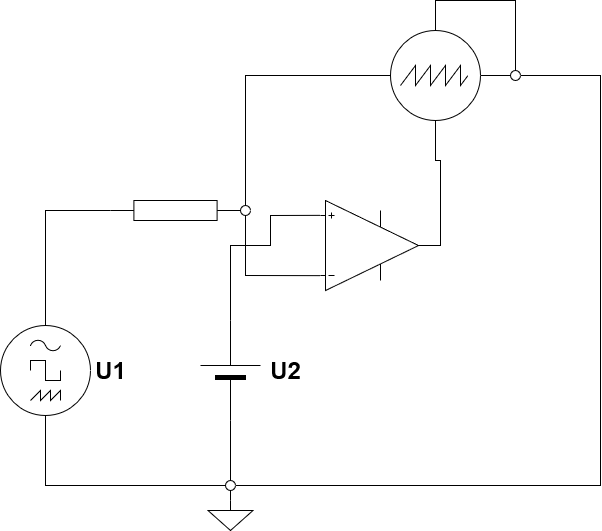

The diagram above was exported from draw.io. Its source (the exported page's mxGraphModel, read from the mxfile embedded in the PNG):
<mxGraphModel dx="700" dy="708" grid="1" gridSize="10" guides="1" tooltips="1" connect="1" arrows="1" fold="1" page="1" pageScale="1" pageWidth="1100" pageHeight="850" math="0" shadow="0">
  <root>
    <mxCell id="0" />
    <mxCell id="1" parent="0" />
    <mxCell id="tavGkd9_2SPXpMGQEDWi-1" value="" style="verticalLabelPosition=bottom;shadow=0;dashed=0;align=center;fillColor=#000000;html=1;verticalAlign=top;strokeWidth=1;shape=mxgraph.electrical.miscellaneous.monocell_battery;rotation=-90;" parent="1" vertex="1">
      <mxGeometry x="220" y="380" width="100" height="60" as="geometry" />
    </mxCell>
    <mxCell id="tavGkd9_2SPXpMGQEDWi-2" value="" style="perimeter=ellipsePerimeter;verticalLabelPosition=bottom;shadow=0;dashed=0;align=center;html=1;verticalAlign=top;shape=mxgraph.electrical.instruments.signal_generator;" parent="1" vertex="1">
      <mxGeometry x="40" y="365" width="90" height="90" as="geometry" />
    </mxCell>
    <mxCell id="tavGkd9_2SPXpMGQEDWi-3" value="" style="perimeter=ellipsePerimeter;verticalLabelPosition=bottom;shadow=0;dashed=0;align=center;html=1;verticalAlign=top;shape=mxgraph.electrical.instruments.oscilloscope;" parent="1" vertex="1">
      <mxGeometry x="430" y="70" width="90" height="90" as="geometry" />
    </mxCell>
    <mxCell id="tavGkd9_2SPXpMGQEDWi-4" value="" style="verticalLabelPosition=bottom;shadow=0;dashed=0;align=center;html=1;verticalAlign=top;shape=mxgraph.electrical.abstract.operational_amp_1;flipH=0;flipV=1;" parent="1" vertex="1">
      <mxGeometry x="360" y="240" width="98" height="90" as="geometry" />
    </mxCell>
    <mxCell id="tavGkd9_2SPXpMGQEDWi-5" value="" style="endArrow=none;html=1;rounded=0;exitX=0.5;exitY=0;exitDx=0;exitDy=0;exitPerimeter=0;entryX=0;entryY=0.5;entryDx=0;entryDy=0;entryPerimeter=0;" parent="1" source="tavGkd9_2SPXpMGQEDWi-2" target="tavGkd9_2SPXpMGQEDWi-6" edge="1">
      <mxGeometry width="50" height="50" relative="1" as="geometry">
        <mxPoint x="390" y="450" as="sourcePoint" />
        <mxPoint x="85" y="240" as="targetPoint" />
        <Array as="points">
          <mxPoint x="85" y="250" />
        </Array>
      </mxGeometry>
    </mxCell>
    <mxCell id="tavGkd9_2SPXpMGQEDWi-6" value="" style="pointerEvents=1;verticalLabelPosition=bottom;shadow=0;dashed=0;align=center;html=1;verticalAlign=top;shape=mxgraph.electrical.resistors.resistor_1;" parent="1" vertex="1">
      <mxGeometry x="150" y="240" width="130" height="20" as="geometry" />
    </mxCell>
    <mxCell id="tavGkd9_2SPXpMGQEDWi-7" value="" style="endArrow=none;html=1;rounded=0;entryX=0;entryY=0.835;entryDx=0;entryDy=0;entryPerimeter=0;exitX=1;exitY=0.5;exitDx=0;exitDy=0;exitPerimeter=0;" parent="1" source="tavGkd9_2SPXpMGQEDWi-1" target="tavGkd9_2SPXpMGQEDWi-4" edge="1">
      <mxGeometry width="50" height="50" relative="1" as="geometry">
        <mxPoint x="380" y="490" as="sourcePoint" />
        <mxPoint x="430" y="440" as="targetPoint" />
        <Array as="points">
          <mxPoint x="270" y="285" />
          <mxPoint x="310" y="285" />
          <mxPoint x="310" y="255" />
        </Array>
      </mxGeometry>
    </mxCell>
    <mxCell id="tavGkd9_2SPXpMGQEDWi-8" value="" style="endArrow=none;html=1;rounded=0;entryX=1;entryY=0.5;entryDx=0;entryDy=0;exitX=1;exitY=0.5;exitDx=0;exitDy=0;" parent="1" source="tavGkd9_2SPXpMGQEDWi-17" target="tavGkd9_2SPXpMGQEDWi-14" edge="1">
      <mxGeometry width="50" height="50" relative="1" as="geometry">
        <mxPoint x="300" y="530" as="sourcePoint" />
        <mxPoint x="600" y="140" as="targetPoint" />
        <Array as="points">
          <mxPoint x="640" y="525" />
          <mxPoint x="640" y="115" />
        </Array>
      </mxGeometry>
    </mxCell>
    <mxCell id="tavGkd9_2SPXpMGQEDWi-9" value="" style="pointerEvents=1;verticalLabelPosition=bottom;shadow=0;dashed=0;align=center;html=1;verticalAlign=top;shape=mxgraph.electrical.signal_sources.signal_ground;" parent="1" vertex="1">
      <mxGeometry x="247.5" y="540" width="45" height="30" as="geometry" />
    </mxCell>
    <mxCell id="tavGkd9_2SPXpMGQEDWi-10" value="" style="endArrow=none;html=1;rounded=0;exitX=1;exitY=0.5;exitDx=0;exitDy=0;exitPerimeter=0;entryX=0.5;entryY=1;entryDx=0;entryDy=0;entryPerimeter=0;" parent="1" source="tavGkd9_2SPXpMGQEDWi-4" target="tavGkd9_2SPXpMGQEDWi-3" edge="1">
      <mxGeometry width="50" height="50" relative="1" as="geometry">
        <mxPoint x="350" y="240" as="sourcePoint" />
        <mxPoint x="400" y="190" as="targetPoint" />
        <Array as="points">
          <mxPoint x="480" y="285" />
          <mxPoint x="480" y="200" />
          <mxPoint x="475" y="200" />
        </Array>
      </mxGeometry>
    </mxCell>
    <mxCell id="tavGkd9_2SPXpMGQEDWi-11" value="" style="ellipse;whiteSpace=wrap;html=1;aspect=fixed;" parent="1" vertex="1">
      <mxGeometry x="280" y="245" width="10" height="10" as="geometry" />
    </mxCell>
    <mxCell id="tavGkd9_2SPXpMGQEDWi-12" value="" style="endArrow=none;html=1;rounded=0;exitX=0.5;exitY=0;exitDx=0;exitDy=0;entryX=0;entryY=0.5;entryDx=0;entryDy=0;entryPerimeter=0;" parent="1" source="tavGkd9_2SPXpMGQEDWi-11" target="tavGkd9_2SPXpMGQEDWi-3" edge="1">
      <mxGeometry width="50" height="50" relative="1" as="geometry">
        <mxPoint x="280" y="280" as="sourcePoint" />
        <mxPoint x="330" y="230" as="targetPoint" />
        <Array as="points">
          <mxPoint x="285" y="115" />
        </Array>
      </mxGeometry>
    </mxCell>
    <mxCell id="tavGkd9_2SPXpMGQEDWi-14" value="" style="ellipse;whiteSpace=wrap;html=1;aspect=fixed;" parent="1" vertex="1">
      <mxGeometry x="550" y="110" width="10" height="10" as="geometry" />
    </mxCell>
    <mxCell id="tavGkd9_2SPXpMGQEDWi-15" value="" style="endArrow=none;html=1;rounded=0;exitX=0.5;exitY=0;exitDx=0;exitDy=0;entryX=0.5;entryY=0;entryDx=0;entryDy=0;entryPerimeter=0;" parent="1" source="tavGkd9_2SPXpMGQEDWi-14" target="tavGkd9_2SPXpMGQEDWi-3" edge="1">
      <mxGeometry width="50" height="50" relative="1" as="geometry">
        <mxPoint x="560" y="110" as="sourcePoint" />
        <mxPoint x="610" y="60" as="targetPoint" />
        <Array as="points">
          <mxPoint x="555" y="40" />
          <mxPoint x="475" y="40" />
        </Array>
      </mxGeometry>
    </mxCell>
    <mxCell id="tavGkd9_2SPXpMGQEDWi-16" value="" style="endArrow=none;html=1;rounded=0;entryX=0;entryY=0.5;entryDx=0;entryDy=0;exitX=1;exitY=0.5;exitDx=0;exitDy=0;exitPerimeter=0;" parent="1" source="tavGkd9_2SPXpMGQEDWi-3" target="tavGkd9_2SPXpMGQEDWi-14" edge="1">
      <mxGeometry width="50" height="50" relative="1" as="geometry">
        <mxPoint x="510" y="190" as="sourcePoint" />
        <mxPoint x="560" y="140" as="targetPoint" />
      </mxGeometry>
    </mxCell>
    <mxCell id="tavGkd9_2SPXpMGQEDWi-17" value="" style="ellipse;whiteSpace=wrap;html=1;aspect=fixed;" parent="1" vertex="1">
      <mxGeometry x="265" y="520" width="10" height="10" as="geometry" />
    </mxCell>
    <mxCell id="tavGkd9_2SPXpMGQEDWi-18" value="" style="endArrow=none;html=1;rounded=0;entryX=0;entryY=0.5;entryDx=0;entryDy=0;exitX=0.5;exitY=1;exitDx=0;exitDy=0;exitPerimeter=0;" parent="1" source="tavGkd9_2SPXpMGQEDWi-2" target="tavGkd9_2SPXpMGQEDWi-17" edge="1">
      <mxGeometry width="50" height="50" relative="1" as="geometry">
        <mxPoint x="230" y="540" as="sourcePoint" />
        <mxPoint x="280" y="490" as="targetPoint" />
        <Array as="points">
          <mxPoint x="85" y="525" />
        </Array>
      </mxGeometry>
    </mxCell>
    <mxCell id="tavGkd9_2SPXpMGQEDWi-19" value="" style="endArrow=none;html=1;rounded=0;entryX=0;entryY=0.5;entryDx=0;entryDy=0;entryPerimeter=0;exitX=0.5;exitY=0;exitDx=0;exitDy=0;" parent="1" source="tavGkd9_2SPXpMGQEDWi-17" target="tavGkd9_2SPXpMGQEDWi-1" edge="1">
      <mxGeometry width="50" height="50" relative="1" as="geometry">
        <mxPoint x="290" y="530" as="sourcePoint" />
        <mxPoint x="340" y="480" as="targetPoint" />
      </mxGeometry>
    </mxCell>
    <mxCell id="tavGkd9_2SPXpMGQEDWi-20" value="" style="endArrow=none;html=1;rounded=0;exitX=0.5;exitY=0;exitDx=0;exitDy=0;exitPerimeter=0;entryX=0.5;entryY=1;entryDx=0;entryDy=0;" parent="1" source="tavGkd9_2SPXpMGQEDWi-9" target="tavGkd9_2SPXpMGQEDWi-17" edge="1">
      <mxGeometry width="50" height="50" relative="1" as="geometry">
        <mxPoint x="290" y="560" as="sourcePoint" />
        <mxPoint x="340" y="510" as="targetPoint" />
      </mxGeometry>
    </mxCell>
    <mxCell id="tavGkd9_2SPXpMGQEDWi-21" value="&lt;div&gt;U2&lt;/div&gt;" style="text;strokeColor=none;fillColor=none;html=1;fontSize=24;fontStyle=1;verticalAlign=middle;align=center;" parent="1" vertex="1">
      <mxGeometry x="275" y="390" width="100" height="40" as="geometry" />
    </mxCell>
    <mxCell id="tavGkd9_2SPXpMGQEDWi-22" value="&lt;div&gt;U1&lt;/div&gt;" style="text;strokeColor=none;fillColor=none;html=1;fontSize=24;fontStyle=1;verticalAlign=middle;align=center;" parent="1" vertex="1">
      <mxGeometry x="100" y="390" width="100" height="40" as="geometry" />
    </mxCell>
    <mxCell id="tavGkd9_2SPXpMGQEDWi-23" value="" style="endArrow=none;html=1;rounded=0;exitX=0.5;exitY=1;exitDx=0;exitDy=0;entryX=0;entryY=0.165;entryDx=0;entryDy=0;entryPerimeter=0;" parent="1" source="tavGkd9_2SPXpMGQEDWi-11" target="tavGkd9_2SPXpMGQEDWi-4" edge="1">
      <mxGeometry width="50" height="50" relative="1" as="geometry">
        <mxPoint x="330" y="330" as="sourcePoint" />
        <mxPoint x="380" y="280" as="targetPoint" />
        <Array as="points">
          <mxPoint x="285" y="315" />
        </Array>
      </mxGeometry>
    </mxCell>
  </root>
</mxGraphModel>